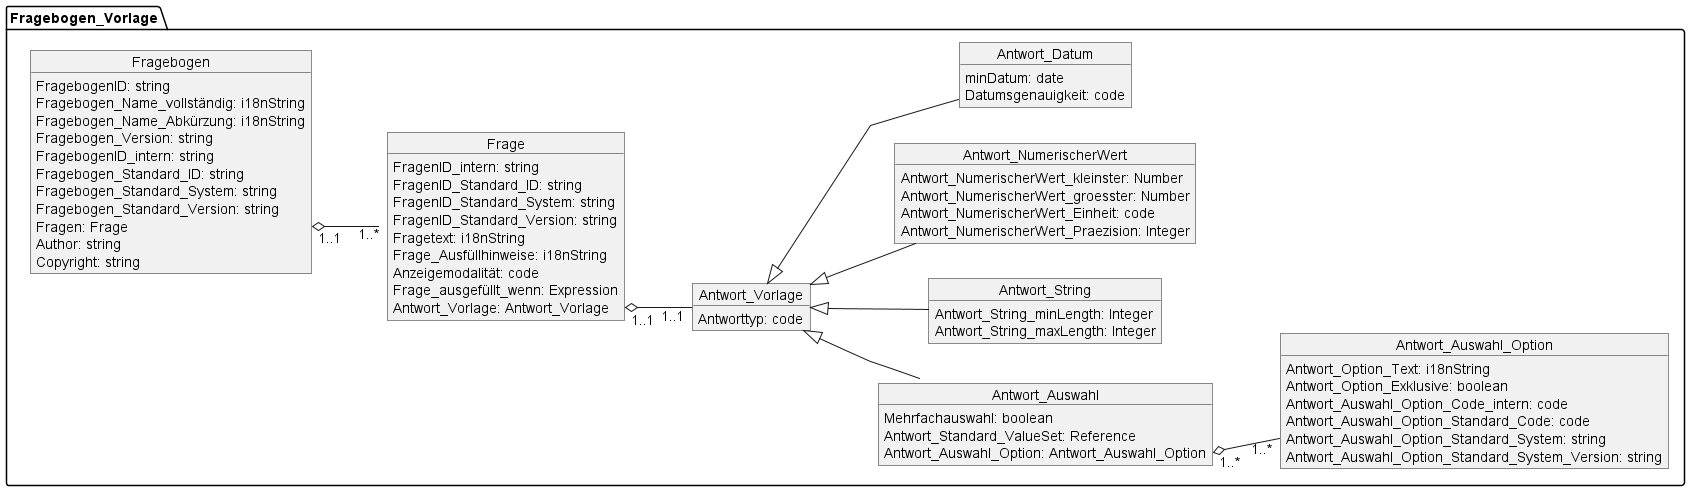

The diagram above was rendered by PlantUML. Its source (embedded in the PNG):
@startuml MII_PROMs_Fragebögen
skinparam linetype ortho
skinparam linetype polyline
left to right direction



package Fragebogen_Vorlage {
    object Fragebogen {
        FragebogenID: string
        Fragebogen_Name_vollständig: i18nString
        Fragebogen_Name_Abkürzung: i18nString
        Fragebogen_Version: string
        FragebogenID_intern: string
        Fragebogen_Standard_ID: string
        Fragebogen_Standard_System: string
        Fragebogen_Standard_Version: string
        Fragen: Frage
        Author: string

        Copyright: string


    }
    object Frage{

        FragenID_intern: string
        FragenID_Standard_ID: string
        FragenID_Standard_System: string
        FragenID_Standard_Version: string
        Fragetext: i18nString
        Frage_Ausfüllhinweise: i18nString
        Anzeigemodalität: code
        Frage_ausgefüllt_wenn: Expression
        Antwort_Vorlage: Antwort_Vorlage

    }



    Fragebogen::Frage "1..1" o-down- "1..*" Frage

    object Antwort_Vorlage {
        Antworttyp: code
    }
    Frage::Antwort_Vorlage "1..1"  o-down- "1..1" Antwort_Vorlage

    object Antwort_Auswahl {
        Mehrfachauswahl: boolean
        Antwort_Standard_ValueSet: Reference
        Antwort_Auswahl_Option: Antwort_Auswahl_Option
    }

    object Antwort_String {
        Antwort_String_minLength: Integer
        Antwort_String_maxLength: Integer
    }
    Antwort_Vorlage <|-down- Antwort_String


    object Antwort_NumerischerWert {
        Antwort_NumerischerWert_kleinster: Number
        Antwort_NumerischerWert_groesster: Number
        Antwort_NumerischerWert_Einheit: code
        Antwort_NumerischerWert_Praezision: Integer

    }
    Antwort_Vorlage <|-down- Antwort_NumerischerWert


    object Antwort_Datum {
        minDatum: date
        Datumsgenauigkeit: code
    }
    Antwort_Vorlage <|-down- Antwort_Datum

    object Antwort_Auswahl_Option {
        Antwort_Option_Text: i18nString
        Antwort_Option_Exklusive: boolean
        Antwort_Auswahl_Option_Code_intern: code
        Antwort_Auswahl_Option_Standard_Code: code
        Antwort_Auswahl_Option_Standard_System: string
        Antwort_Auswahl_Option_Standard_System_Version: string

    }

    Antwort_Vorlage  <|-down-  Antwort_Auswahl
    Antwort_Auswahl::Antwort_Auswahl_Option "1..*" o-down- "1..*" Antwort_Auswahl_Option


}

@enduml